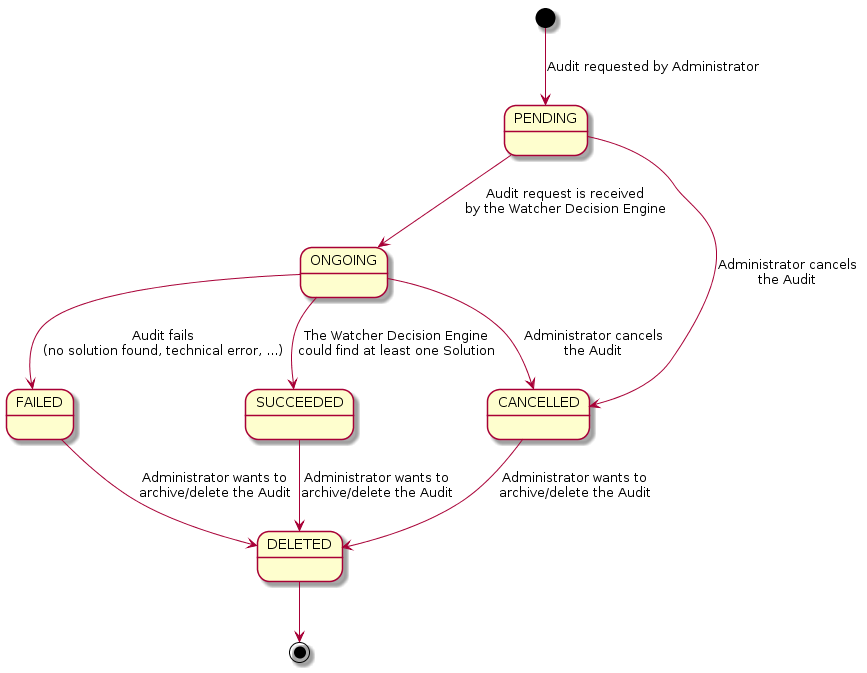

The diagram above was rendered by PlantUML. Its source (embedded in the PNG):
@startuml
[*] --> PENDING: Audit requested by Administrator
PENDING --> ONGOING: Audit request is received\nby the Watcher Decision Engine
ONGOING --> FAILED: Audit fails\n(no solution found, technical error, ...)
ONGOING --> SUCCEEDED: The Watcher Decision Engine\ncould find at least one Solution
FAILED --> DELETED : Administrator wants to\narchive/delete the Audit
SUCCEEDED --> DELETED : Administrator wants to\narchive/delete the Audit
PENDING --> CANCELLED : Administrator cancels\nthe Audit
ONGOING --> CANCELLED : Administrator cancels\nthe Audit
CANCELLED --> DELETED : Administrator wants to\narchive/delete the Audit
DELETED --> [*]
@enduml